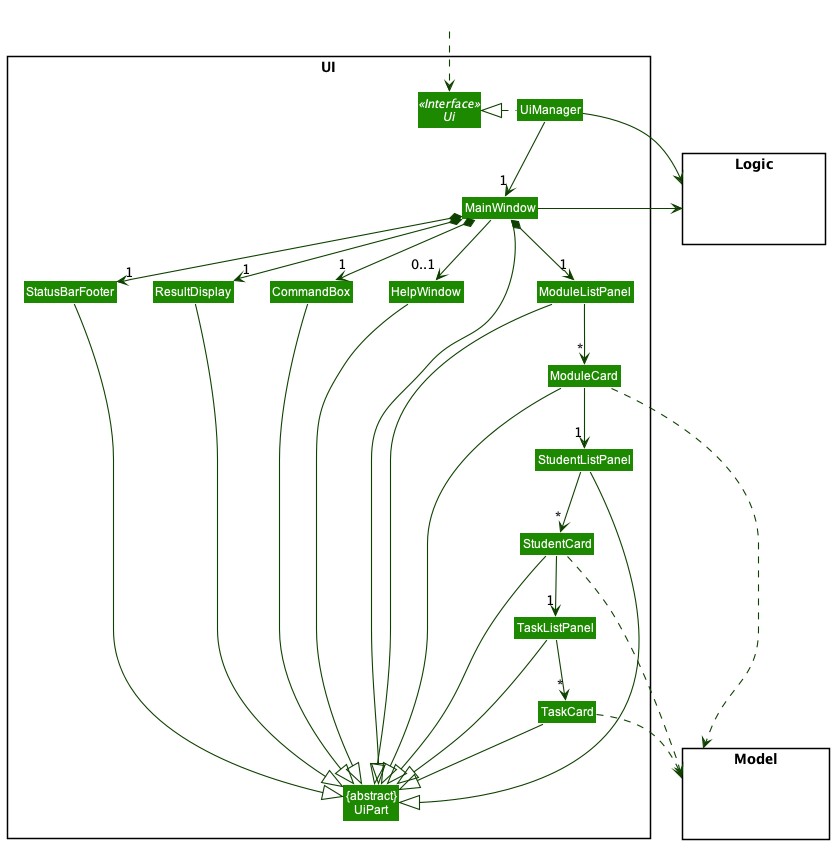

The diagram above was rendered by PlantUML. Its source (embedded in the PNG):
@startuml
!include style.puml
skinparam arrowThickness 1.1
skinparam arrowColor UI_COLOR_T4
skinparam classBackgroundColor UI_COLOR

package UI <<Rectangle>>{
Interface Ui <<Interface>>
Class "{abstract}\nUiPart" as UiPart
Class UiManager
Class MainWindow
Class HelpWindow
Class ResultDisplay
Class ModuleListPanel
Class ModuleCard
Class StatusBarFooter
Class CommandBox
Class StudentListPanel
Class StudentCard
Class TaskListPanel
Class TaskCard
}

package Model <<Rectangle>> {
Class HiddenModel #FFFFFF
}

package Logic <<Rectangle>> {
Class HiddenLogic #FFFFFF
}

Class HiddenOutside #FFFFFF
HiddenOutside ..> Ui

UiManager .left.|> Ui
UiManager -down-> "1" MainWindow
MainWindow *-down->  "1" CommandBox
MainWindow *-down-> "1" ResultDisplay
MainWindow *-down-> "1" ModuleListPanel
MainWindow *-down-> "1" StatusBarFooter
MainWindow --> "0..1" HelpWindow

ModuleListPanel -down-> "*" ModuleCard
ModuleCard --> "1" StudentListPanel
StudentListPanel --> "*" StudentCard
StudentCard --> "1" TaskListPanel
TaskListPanel --> "*" TaskCard

MainWindow -left-|> UiPart

ResultDisplay --|> UiPart
CommandBox --|> UiPart
ModuleListPanel --|> UiPart
ModuleCard --|> UiPart
StudentListPanel --|> UiPart
StudentCard --|> UiPart
TaskListPanel --|> UiPart
TaskCard --|> UiPart
StatusBarFooter --|> UiPart
HelpWindow --|> UiPart

ModuleCard ..> Model
StudentCard ..> Model
TaskCard ..> Model
UiManager -right-> Logic
MainWindow -left-> Logic

ModuleListPanel -[hidden]left- HelpWindow
HelpWindow -[hidden]left- CommandBox
CommandBox -[hidden]left- ResultDisplay
ResultDisplay -[hidden]left- StatusBarFooter

MainWindow -[hidden]-|> UiPart
@enduml